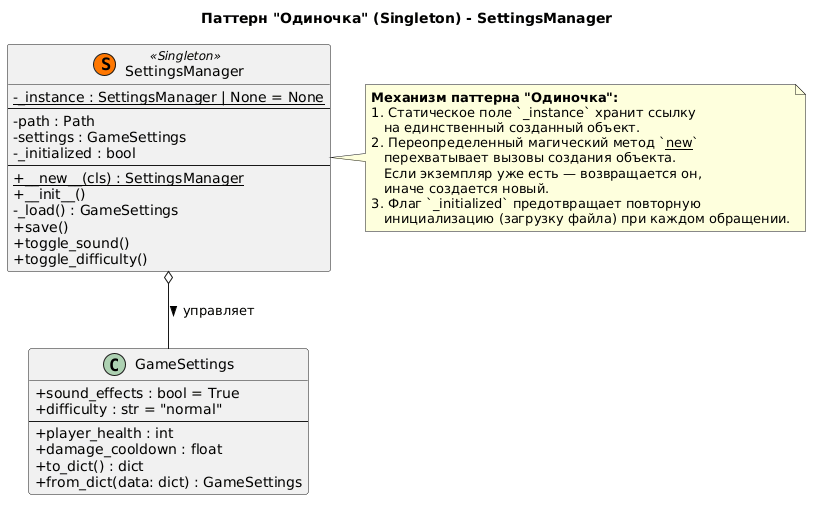

The diagram above was rendered by PlantUML. Its source (embedded in the PNG):
@startuml
title Паттерн "Одиночка" (Singleton) - SettingsManager

skinparam classAttributeIconSize 0

class GameSettings {
    + sound_effects : bool = True
    + difficulty : str = "normal"
    --
    + player_health : int
    + damage_cooldown : float
    + to_dict() : dict
    + from_dict(data: dict) : GameSettings
}

class SettingsManager <<(S, #FF7700) Singleton>> {
    - {static} _instance : SettingsManager | None = None
    --
    - path : Path
    - settings : GameSettings
    - _initialized : bool
    --
    + {static} __new__(cls) : SettingsManager
    + __init__()
    - _load() : GameSettings
    + save()
    + toggle_sound()
    + toggle_difficulty()
}

SettingsManager o-- GameSettings : управляет >

note right of SettingsManager
  **Механизм паттерна "Одиночка":**
  1. Статическое поле `_instance` хранит ссылку 
     на единственный созданный объект.
  2. Переопределенный магический метод `__new__` 
     перехватывает вызовы создания объекта. 
     Если экземпляр уже есть — возвращается он, 
     иначе создается новый.
  3. Флаг `_initialized` предотвращает повторную 
     инициализацию (загрузку файла) при каждом обращении.
end note
@enduml